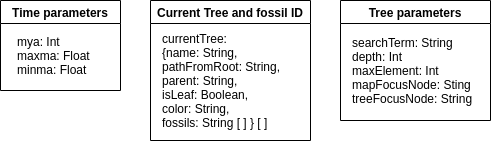

The diagram above was exported from draw.io. Its source (the exported page's mxGraphModel, read from the mxfile embedded in the PNG):
<mxGraphModel dx="1422" dy="739" grid="1" gridSize="10" guides="1" tooltips="1" connect="1" arrows="1" fold="1" page="1" pageScale="1" pageWidth="827" pageHeight="1169" math="0" shadow="0">
  <root>
    <mxCell id="0" />
    <mxCell id="1" parent="0" />
    <mxCell id="5bsj_W0m35tkdofQ-pa--1" value="Time parameters" style="swimlane;" parent="1" vertex="1">
      <mxGeometry x="130" y="90" width="120" height="90" as="geometry" />
    </mxCell>
    <mxCell id="5bsj_W0m35tkdofQ-pa--4" value="mya: Int&lt;br&gt;&lt;div style=&quot;&quot;&gt;maxma: Float&lt;/div&gt;&lt;div style=&quot;&quot;&gt;minma: Float&lt;/div&gt;" style="text;html=1;align=left;verticalAlign=middle;resizable=0;points=[];autosize=1;strokeColor=none;fillColor=none;" parent="5bsj_W0m35tkdofQ-pa--1" vertex="1">
      <mxGeometry x="15" y="30" width="90" height="50" as="geometry" />
    </mxCell>
    <mxCell id="5bsj_W0m35tkdofQ-pa--2" value="Current Tree and fossil ID" style="swimlane;" parent="1" vertex="1">
      <mxGeometry x="280" y="90" width="160" height="140" as="geometry" />
    </mxCell>
    <mxCell id="5bsj_W0m35tkdofQ-pa--7" value="currentTree:&lt;br&gt;{name: String,&lt;br&gt;pathFromRoot: String,&lt;br&gt;parent: String,&lt;br&gt;isLeaf: Boolean,&lt;br&gt;color: String,&lt;br&gt;fossils: String [ ] } [ ]" style="text;html=1;align=left;verticalAlign=middle;resizable=0;points=[];autosize=1;strokeColor=none;fillColor=none;" parent="5bsj_W0m35tkdofQ-pa--2" vertex="1">
      <mxGeometry x="10" y="30" width="130" height="100" as="geometry" />
    </mxCell>
    <mxCell id="5bsj_W0m35tkdofQ-pa--3" value="Tree parameters" style="swimlane;" parent="1" vertex="1">
      <mxGeometry x="470" y="90" width="150" height="120" as="geometry" />
    </mxCell>
    <mxCell id="5bsj_W0m35tkdofQ-pa--5" value="searchTerm: String&lt;br&gt;depth: Int&lt;br&gt;maxElement: Int&lt;br&gt;mapFocusNode: Sting&lt;br&gt;treeFocusNode: String" style="text;html=1;align=left;verticalAlign=middle;resizable=0;points=[];autosize=1;strokeColor=none;fillColor=none;" parent="5bsj_W0m35tkdofQ-pa--3" vertex="1">
      <mxGeometry x="10" y="30" width="140" height="80" as="geometry" />
    </mxCell>
  </root>
</mxGraphModel>